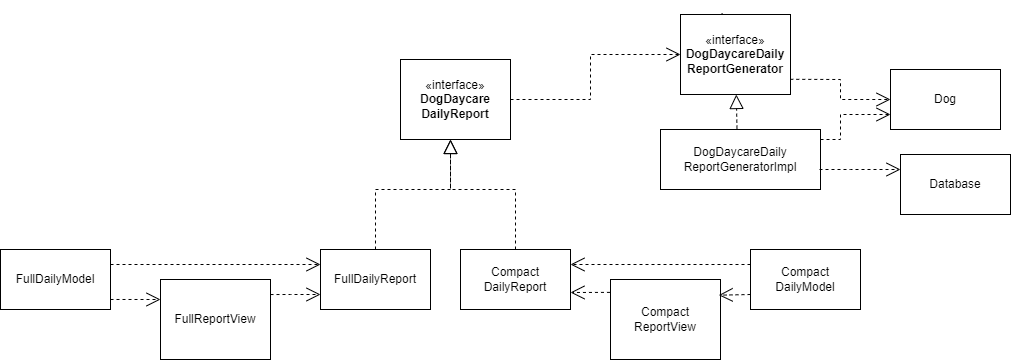

The diagram above was exported from draw.io. Its source (the exported page's mxGraphModel, read from the mxfile embedded in the PNG):
<mxGraphModel dx="1600" dy="398" grid="1" gridSize="10" guides="1" tooltips="1" connect="1" arrows="1" fold="1" page="1" pageScale="1" pageWidth="850" pageHeight="1100" math="0" shadow="0">
  <root>
    <mxCell id="0" />
    <mxCell id="1" parent="0" />
    <mxCell id="BYtT5YrAemKrsODO5NE--1" value="Dog" style="html=1;whiteSpace=wrap;" parent="1" vertex="1">
      <mxGeometry x="690" y="200" width="110" height="60" as="geometry" />
    </mxCell>
    <mxCell id="BYtT5YrAemKrsODO5NE--6" value="FullDailyReport" style="html=1;whiteSpace=wrap;" parent="1" vertex="1">
      <mxGeometry x="120" y="380" width="110" height="60" as="geometry" />
    </mxCell>
    <mxCell id="BYtT5YrAemKrsODO5NE--7" value="FullDailyModel" style="html=1;whiteSpace=wrap;" parent="1" vertex="1">
      <mxGeometry x="-200" y="380" width="110" height="60" as="geometry" />
    </mxCell>
    <mxCell id="BYtT5YrAemKrsODO5NE--9" value="&lt;div&gt;FullReportView&lt;/div&gt;" style="html=1;whiteSpace=wrap;" parent="1" vertex="1">
      <mxGeometry x="-40" y="410" width="110" height="80" as="geometry" />
    </mxCell>
    <mxCell id="BYtT5YrAemKrsODO5NE--11" value="«interface»&lt;br&gt;&lt;b&gt;DogDaycare&lt;/b&gt;&lt;div&gt;&lt;b&gt;DailyReport&lt;/b&gt;&lt;/div&gt;" style="html=1;whiteSpace=wrap;" parent="1" vertex="1">
      <mxGeometry x="200" y="190" width="110" height="80" as="geometry" />
    </mxCell>
    <mxCell id="BYtT5YrAemKrsODO5NE--12" value="Database" style="html=1;whiteSpace=wrap;" parent="1" vertex="1">
      <mxGeometry x="700" y="285" width="110" height="60" as="geometry" />
    </mxCell>
    <mxCell id="BYtT5YrAemKrsODO5NE--16" value="&lt;pre class=&quot;graf graf--pre&quot;&gt;&lt;p style=&quot;&quot;&gt;&lt;font face=&quot;Helvetica&quot;&gt;DogDaycareDaily&lt;br&gt;&lt;/font&gt;&lt;font face=&quot;Helvetica&quot;&gt;ReportGeneratorImpl&lt;/font&gt;&lt;/p&gt;&lt;/pre&gt;" style="html=1;whiteSpace=wrap;align=center;" parent="1" vertex="1">
      <mxGeometry x="460" y="260" width="160" height="60" as="geometry" />
    </mxCell>
    <mxCell id="BYtT5YrAemKrsODO5NE--21" value="Compact&lt;br&gt;DailyReport" style="html=1;whiteSpace=wrap;" parent="1" vertex="1">
      <mxGeometry x="260" y="380" width="110" height="60" as="geometry" />
    </mxCell>
    <mxCell id="BYtT5YrAemKrsODO5NE--22" value="Compact&lt;br&gt;DailyModel" style="html=1;whiteSpace=wrap;" parent="1" vertex="1">
      <mxGeometry x="550" y="380" width="110" height="60" as="geometry" />
    </mxCell>
    <mxCell id="BYtT5YrAemKrsODO5NE--24" value="&lt;div&gt;Compact&lt;br&gt;ReportView&lt;/div&gt;" style="html=1;whiteSpace=wrap;" parent="1" vertex="1">
      <mxGeometry x="410" y="410" width="110" height="80" as="geometry" />
    </mxCell>
    <mxCell id="BYtT5YrAemKrsODO5NE--30" value="" style="endArrow=block;dashed=1;endFill=0;endSize=12;html=1;rounded=0;exitX=0.5;exitY=0;exitDx=0;exitDy=0;" parent="1" source="BYtT5YrAemKrsODO5NE--6" edge="1">
      <mxGeometry width="160" relative="1" as="geometry">
        <mxPoint x="340" y="410" as="sourcePoint" />
        <mxPoint x="250" y="270" as="targetPoint" />
        <Array as="points">
          <mxPoint x="175" y="320" />
          <mxPoint x="200" y="320" />
          <mxPoint x="250" y="320" />
        </Array>
      </mxGeometry>
    </mxCell>
    <mxCell id="BYtT5YrAemKrsODO5NE--31" value="" style="endArrow=block;dashed=1;endFill=0;endSize=12;html=1;rounded=0;exitX=0.5;exitY=0;exitDx=0;exitDy=0;" parent="1" source="BYtT5YrAemKrsODO5NE--21" edge="1">
      <mxGeometry width="160" relative="1" as="geometry">
        <mxPoint x="155" y="360" as="sourcePoint" />
        <mxPoint x="250" y="270" as="targetPoint" />
        <Array as="points">
          <mxPoint x="315" y="320" />
          <mxPoint x="250" y="320" />
        </Array>
      </mxGeometry>
    </mxCell>
    <mxCell id="BYtT5YrAemKrsODO5NE--32" value="" style="endArrow=open;endSize=12;dashed=1;html=1;rounded=0;entryX=0;entryY=0.75;entryDx=0;entryDy=0;exitX=1;exitY=0.188;exitDx=0;exitDy=0;exitPerimeter=0;" parent="1" source="BYtT5YrAemKrsODO5NE--9" target="BYtT5YrAemKrsODO5NE--6" edge="1">
      <mxGeometry width="160" relative="1" as="geometry">
        <mxPoint x="440" y="620" as="sourcePoint" />
        <mxPoint x="600" y="620" as="targetPoint" />
        <Array as="points">
          <mxPoint x="90" y="425" />
        </Array>
      </mxGeometry>
    </mxCell>
    <mxCell id="BYtT5YrAemKrsODO5NE--33" value="" style="endArrow=open;endSize=12;dashed=1;html=1;rounded=0;exitX=-0.005;exitY=0.161;exitDx=0;exitDy=0;exitPerimeter=0;" parent="1" source="BYtT5YrAemKrsODO5NE--24" edge="1">
      <mxGeometry width="160" relative="1" as="geometry">
        <mxPoint x="430" y="400" as="sourcePoint" />
        <mxPoint x="370" y="423" as="targetPoint" />
        <Array as="points" />
      </mxGeometry>
    </mxCell>
    <mxCell id="mIPnj5pzaUdvCl37BDLr-1" value="" style="endArrow=open;endSize=12;dashed=1;html=1;rounded=0;exitX=0;exitY=0.25;exitDx=0;exitDy=0;entryX=1;entryY=0.25;entryDx=0;entryDy=0;" parent="1" source="BYtT5YrAemKrsODO5NE--22" target="BYtT5YrAemKrsODO5NE--21" edge="1">
      <mxGeometry width="160" relative="1" as="geometry">
        <mxPoint x="450" y="630" as="sourcePoint" />
        <mxPoint x="610" y="630" as="targetPoint" />
      </mxGeometry>
    </mxCell>
    <mxCell id="mIPnj5pzaUdvCl37BDLr-2" value="" style="endArrow=open;endSize=12;dashed=1;html=1;rounded=0;exitX=0;exitY=0.75;exitDx=0;exitDy=0;entryX=0.984;entryY=0.196;entryDx=0;entryDy=0;entryPerimeter=0;" parent="1" source="BYtT5YrAemKrsODO5NE--22" target="BYtT5YrAemKrsODO5NE--24" edge="1">
      <mxGeometry width="160" relative="1" as="geometry">
        <mxPoint x="325" y="450" as="sourcePoint" />
        <mxPoint x="325" y="420" as="targetPoint" />
      </mxGeometry>
    </mxCell>
    <mxCell id="mIPnj5pzaUdvCl37BDLr-4" value="" style="endArrow=open;endSize=12;dashed=1;html=1;rounded=0;exitX=1;exitY=0.25;exitDx=0;exitDy=0;entryX=0;entryY=0.25;entryDx=0;entryDy=0;" parent="1" edge="1" target="BYtT5YrAemKrsODO5NE--6" source="BYtT5YrAemKrsODO5NE--7">
      <mxGeometry width="160" relative="1" as="geometry">
        <mxPoint x="144.5" y="440" as="sourcePoint" />
        <mxPoint x="144.5" y="410" as="targetPoint" />
        <Array as="points">
          <mxPoint y="395" />
        </Array>
      </mxGeometry>
    </mxCell>
    <mxCell id="mIPnj5pzaUdvCl37BDLr-6" value="" style="endArrow=open;endSize=12;dashed=1;html=1;rounded=0;exitX=1;exitY=0.5;exitDx=0;exitDy=0;entryX=0;entryY=0.5;entryDx=0;entryDy=0;" parent="1" source="BYtT5YrAemKrsODO5NE--11" target="BYtT5YrAemKrsODO5NE--3" edge="1">
      <mxGeometry width="160" relative="1" as="geometry">
        <mxPoint x="460" y="230" as="sourcePoint" />
        <mxPoint x="470" y="185" as="targetPoint" />
        <Array as="points">
          <mxPoint x="390" y="230" />
          <mxPoint x="390" y="185" />
        </Array>
      </mxGeometry>
    </mxCell>
    <mxCell id="mIPnj5pzaUdvCl37BDLr-7" value="" style="endArrow=open;endSize=12;dashed=1;html=1;rounded=0;exitX=0.998;exitY=0.81;exitDx=0;exitDy=0;entryX=0;entryY=0.5;entryDx=0;entryDy=0;exitPerimeter=0;" parent="1" source="BYtT5YrAemKrsODO5NE--3" target="BYtT5YrAemKrsODO5NE--1" edge="1">
      <mxGeometry width="160" relative="1" as="geometry">
        <mxPoint x="535" y="135" as="sourcePoint" />
        <mxPoint x="535" y="185" as="targetPoint" />
        <Array as="points">
          <mxPoint x="640" y="210" />
          <mxPoint x="640" y="230" />
        </Array>
      </mxGeometry>
    </mxCell>
    <mxCell id="mIPnj5pzaUdvCl37BDLr-8" value="" style="endArrow=open;endSize=12;dashed=1;html=1;rounded=0;entryX=0;entryY=0.75;entryDx=0;entryDy=0;" parent="1" target="BYtT5YrAemKrsODO5NE--1" edge="1">
      <mxGeometry width="160" relative="1" as="geometry">
        <mxPoint x="620" y="270" as="sourcePoint" />
        <mxPoint x="680" y="230" as="targetPoint" />
        <Array as="points">
          <mxPoint x="640" y="270" />
          <mxPoint x="640" y="245" />
        </Array>
      </mxGeometry>
    </mxCell>
    <mxCell id="mIPnj5pzaUdvCl37BDLr-9" value="" style="endArrow=block;dashed=1;endFill=0;endSize=12;html=1;rounded=0;exitX=0.378;exitY=-0.017;exitDx=0;exitDy=0;exitPerimeter=0;" parent="1" source="BYtT5YrAemKrsODO5NE--3" edge="1">
      <mxGeometry width="160" relative="1" as="geometry">
        <mxPoint x="325" y="215" as="sourcePoint" />
        <mxPoint x="520" y="196" as="targetPoint" />
        <Array as="points" />
      </mxGeometry>
    </mxCell>
    <mxCell id="mIPnj5pzaUdvCl37BDLr-11" value="" style="endArrow=open;endSize=12;dashed=1;html=1;rounded=0;entryX=0;entryY=0.25;entryDx=0;entryDy=0;" parent="1" target="BYtT5YrAemKrsODO5NE--12" edge="1">
      <mxGeometry width="160" relative="1" as="geometry">
        <mxPoint x="619" y="300" as="sourcePoint" />
        <mxPoint x="630" y="225" as="targetPoint" />
        <Array as="points">
          <mxPoint x="650" y="300" />
        </Array>
      </mxGeometry>
    </mxCell>
    <mxCell id="FAQoYx8Mt-rfn_dyyTOw-2" value="" style="endArrow=open;endSize=12;dashed=1;html=1;rounded=0;entryX=0;entryY=0.25;entryDx=0;entryDy=0;exitX=1;exitY=0.833;exitDx=0;exitDy=0;exitPerimeter=0;" edge="1" parent="1" source="BYtT5YrAemKrsODO5NE--7" target="BYtT5YrAemKrsODO5NE--9">
      <mxGeometry width="160" relative="1" as="geometry">
        <mxPoint x="-100" y="420" as="sourcePoint" />
        <mxPoint x="-40" y="432" as="targetPoint" />
        <Array as="points" />
      </mxGeometry>
    </mxCell>
    <mxCell id="FAQoYx8Mt-rfn_dyyTOw-3" value="" style="endArrow=block;dashed=1;endFill=0;endSize=12;html=1;rounded=0;exitX=0.478;exitY=-0.015;exitDx=0;exitDy=0;exitPerimeter=0;" edge="1" parent="1" source="BYtT5YrAemKrsODO5NE--16" target="BYtT5YrAemKrsODO5NE--3">
      <mxGeometry width="160" relative="1" as="geometry">
        <mxPoint x="540" y="257" as="sourcePoint" />
        <mxPoint x="520" y="196" as="targetPoint" />
        <Array as="points" />
      </mxGeometry>
    </mxCell>
    <mxCell id="BYtT5YrAemKrsODO5NE--3" value="«interface»&lt;br&gt;&lt;b&gt;DogDaycareDaily&lt;/b&gt;&lt;div&gt;&lt;b&gt;ReportGenerator&lt;/b&gt;&lt;br&gt;&lt;/div&gt;" style="html=1;whiteSpace=wrap;" parent="1" vertex="1">
      <mxGeometry x="480" y="145" width="110" height="80" as="geometry" />
    </mxCell>
  </root>
</mxGraphModel>